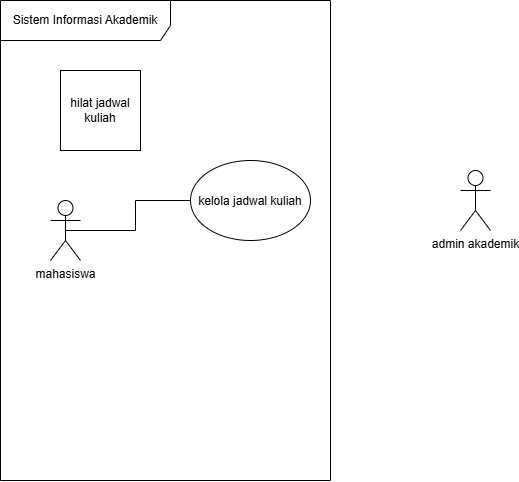

The diagram above was exported from draw.io. Its source (the exported page's mxGraphModel, read from the mxfile embedded in the PNG):
<mxGraphModel dx="1414" dy="841" grid="1" gridSize="10" guides="1" tooltips="1" connect="1" arrows="1" fold="1" page="1" pageScale="1" pageWidth="850" pageHeight="1100" math="0" shadow="0">
  <root>
    <mxCell id="0" />
    <mxCell id="1" parent="0" />
    <mxCell id="EivBPfe6kBkiEeMDhDg9-1" parent="1" style="shape=umlFrame;whiteSpace=wrap;html=1;pointerEvents=0;recursiveResize=0;container=1;collapsible=0;width=170;height=40;" value="Sistem Informasi Akademik" vertex="1">
      <mxGeometry height="480" width="330" x="270" y="410" as="geometry" />
    </mxCell>
    <mxCell id="EivBPfe6kBkiEeMDhDg9-8" parent="EivBPfe6kBkiEeMDhDg9-1" style="ellipse;whiteSpace=wrap;html=1;shapeInside=1;" value="kelola jadwal kuliah" vertex="1">
      <mxGeometry height="80" width="120" x="190" y="160" as="geometry" />
    </mxCell>
    <mxCell id="EivBPfe6kBkiEeMDhDg9-12" parent="EivBPfe6kBkiEeMDhDg9-1" style="whiteSpace=wrap;html=1;aspect=fixed;" value="hilat jadwal kuliah" vertex="1">
      <mxGeometry height="80" width="80" x="60" y="70" as="geometry" />
    </mxCell>
    <mxCell id="EivBPfe6kBkiEeMDhDg9-21" edge="1" parent="EivBPfe6kBkiEeMDhDg9-1" source="EivBPfe6kBkiEeMDhDg9-2" style="edgeStyle=orthogonalEdgeStyle;rounded=0;orthogonalLoop=1;jettySize=auto;html=1;exitX=0.5;exitY=0.5;exitDx=0;exitDy=0;exitPerimeter=0;endArrow=none;endFill=0;" target="EivBPfe6kBkiEeMDhDg9-8">
      <mxGeometry relative="1" as="geometry" />
    </mxCell>
    <mxCell id="EivBPfe6kBkiEeMDhDg9-2" parent="EivBPfe6kBkiEeMDhDg9-1" style="shape=umlActor;verticalLabelPosition=bottom;verticalAlign=top;html=1;" value="mahasiswa" vertex="1">
      <mxGeometry height="60" width="30" x="50" y="200" as="geometry" />
    </mxCell>
    <mxCell id="EivBPfe6kBkiEeMDhDg9-3" parent="1" style="shape=umlActor;verticalLabelPosition=bottom;verticalAlign=top;html=1;" value="admin akademik" vertex="1">
      <mxGeometry height="60" width="30" x="730" y="580" as="geometry" />
    </mxCell>
  </root>
</mxGraphModel>